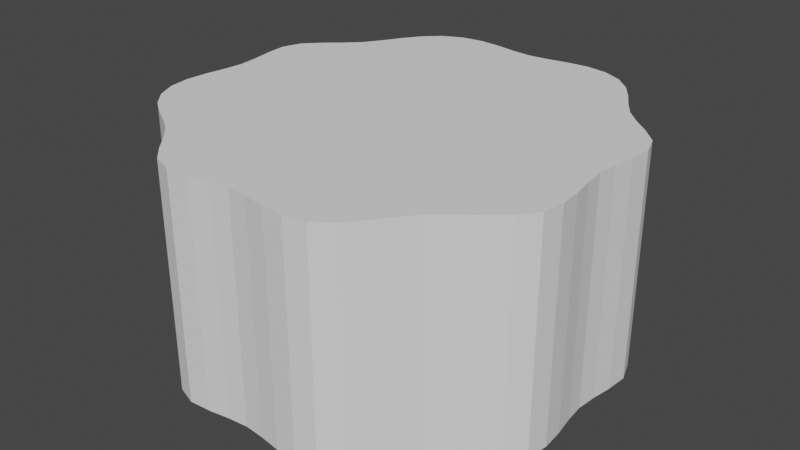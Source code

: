 # Source: glaze1.blend  (saved by Blender 2.93.21; exported with 4.5.12 LTS)
import bpy
from mathutils import Matrix  # noqa: F401  (used for matrix-valued properties, if any)

bpy.ops.wm.read_factory_settings(use_empty=True)
scene = bpy.context.scene
scene.name = 'Scene'

# ---- collections
col_collection = bpy.data.collections.new('Collection'); scene.collection.children.link(col_collection)

# ---- world
world_world = bpy.data.worlds.new('World'); scene.world = world_world
world_world.use_nodes = True; world_world.node_tree.nodes.clear()
_N = world_world.node_tree.nodes; _L = world_world.node_tree.links
n0 = _N.new('ShaderNodeOutputWorld'); n0.name = 'World Output'; n0.location = (300, 300)
n1 = _N.new('ShaderNodeBackground'); n1.name = 'Background'; n1.location = (10, 300)
n1.inputs[0].default_value = (0.05088, 0.05088, 0.05088, 1.0)
_L.new(n1.outputs[0], n0.inputs[0])
n0.is_active_output = True
world_world.color = (0.05088, 0.05088, 0.05088)
world_world.use_sun_shadow = False
world_world.sun_shadow_jitter_overblur = 0.0

# ---- meshes
me_circle = bpy.data.meshes.new('Circle')
me_circle.from_pydata([(0.0008496, 0.9018, -0.5), (-0.08917, 0.9107, -0.5), (-0.1842, 0.9272, -0.5), (-0.2838, 0.9357, -0.5), (-0.382, 0.9223, -0.5), (-0.4706, 0.8804, -0.5), (-0.5434, 0.8129, -0.5), (-0.6001, 0.7305, -0.5), (-0.6479, 0.6465, -0.5), (-0.6981, 0.5712, -0.5), (-0.7619, 0.5075, -0.5), (-0.8344, 0.4449, -0.5), (-0.9037, 0.3739, -0.5), (-0.936, 0.2835, -0.5), (-0.928, 0.1833, -0.5), (-0.9121, 0.08778, -0.5), (-0.9034, -0.002469, -0.5), (-0.9121, -0.09203, -0.5), (-0.928, -0.186, -0.5), (-0.936, -0.2845, -0.5), (-0.9223, -0.382, -0.5), (-0.8804, -0.4706, -0.5), (-0.8133, -0.544, -0.5), (-0.7313, -0.6019, -0.5), (-0.6479, -0.6507, -0.5), (-0.5728, -0.7014, -0.5), (-0.5089, -0.7648, -0.5), (-0.4458, -0.8363, -0.5), (-0.3742, -0.9044, -0.5), (-0.2838, -0.9367, -0.5), (-0.1842, -0.9299, -0.5), (-0.08917, -0.9149, -0.5), (0.0008497, -0.9067, -0.5), (0.09064, -0.9149, -0.5), (0.1852, -0.9299, -0.5), (0.2842, -0.9367, -0.5), (0.382, -0.9223, -0.5), (0.4614, -0.8633, -0.5), (0.5264, -0.7885, -0.5), (0.5826, -0.7112, -0.5), (0.6402, -0.6419, -0.5), (0.7098, -0.584, -0.5), (0.7876, -0.5273, -0.5), (0.863, -0.4617, -0.5), (0.9223, -0.382, -0.5), (0.9364, -0.2845, -0.5), (0.929, -0.186, -0.5), (0.9135, -0.09203, -0.5), (0.9051, -0.002469, -0.5), (0.9135, 0.08778, -0.5), (0.929, 0.1833, -0.5), (0.9364, 0.2835, -0.5), (0.904, 0.3739, -0.5), (0.8354, 0.4449, -0.5), (0.7634, 0.5075, -0.5), (0.6998, 0.5712, -0.5), (0.6493, 0.6465, -0.5), (0.601, 0.7305, -0.5), (0.5437, 0.8129, -0.5), (0.4706, 0.8804, -0.5), (0.382, 0.9223, -0.5), (0.2842, 0.9357, -0.5), (0.1852, 0.9272, -0.5), (0.09064, 0.9107, -0.5), (0.0008496, 0.9018, 0.5), (-0.08917, 0.9107, 0.5), (-0.1842, 0.9272, 0.5), (-0.2838, 0.9357, 0.5), (-0.382, 0.9223, 0.5), (-0.4706, 0.8804, 0.5), (-0.5434, 0.8129, 0.5), (-0.6001, 0.7305, 0.5), (-0.6479, 0.6465, 0.5), (-0.6981, 0.5712, 0.5), (-0.7619, 0.5075, 0.5), (-0.8344, 0.4449, 0.5), (-0.9037, 0.3739, 0.5), (-0.936, 0.2835, 0.5), (-0.928, 0.1833, 0.5), (-0.9121, 0.08778, 0.5), (-0.9034, -0.002469, 0.5), (-0.9121, -0.09203, 0.5), (-0.928, -0.186, 0.5), (-0.936, -0.2845, 0.5), (-0.9223, -0.382, 0.5), (-0.8804, -0.4706, 0.5), (-0.8133, -0.544, 0.5), (-0.7313, -0.6019, 0.5), (-0.6479, -0.6507, 0.5), (-0.5728, -0.7014, 0.5), (-0.5089, -0.7648, 0.5), (-0.4458, -0.8363, 0.5), (-0.3742, -0.9044, 0.5), (-0.2838, -0.9367, 0.5), (-0.1842, -0.9299, 0.5), (-0.08917, -0.9149, 0.5), (0.0008497, -0.9067, 0.5), (0.09064, -0.9149, 0.5), (0.1852, -0.9299, 0.5), (0.2842, -0.9367, 0.5), (0.382, -0.9223, 0.5), (0.4614, -0.8633, 0.5), (0.5264, -0.7885, 0.5), (0.5826, -0.7112, 0.5), (0.6402, -0.6419, 0.5), (0.7098, -0.584, 0.5), (0.7876, -0.5273, 0.5), (0.863, -0.4617, 0.5), (0.9223, -0.382, 0.5), (0.9364, -0.2845, 0.5), (0.929, -0.186, 0.5), (0.9135, -0.09203, 0.5), (0.9051, -0.002469, 0.5), (0.9135, 0.08778, 0.5), (0.929, 0.1833, 0.5), (0.9364, 0.2835, 0.5), (0.904, 0.3739, 0.5), (0.8354, 0.4449, 0.5), (0.7634, 0.5075, 0.5), (0.6998, 0.5712, 0.5), (0.6493, 0.6465, 0.5), (0.601, 0.7305, 0.5), (0.5437, 0.8129, 0.5), (0.4706, 0.8804, 0.5), (0.382, 0.9223, 0.5), (0.2842, 0.9357, 0.5), (0.1852, 0.9272, 0.5), (0.09064, 0.9107, 0.5), (0.0002101, 0.223, 0.5), (-0.02205, 0.2252, 0.5), (-0.04555, 0.2292, 0.5), (-0.07018, 0.2314, 0.5), (-0.09446, 0.228, 0.5), (-0.1164, 0.2177, 0.5), (-0.1344, 0.201, 0.5), (-0.1484, 0.1806, 0.5), (-0.1602, 0.1598, 0.5), (-0.1726, 0.1412, 0.5), (-0.1884, 0.1255, 0.5), (-0.2063, 0.11, 0.5), (-0.2234, 0.09245, 0.5), (-0.2314, 0.07009, 0.5), (-0.2295, 0.04533, 0.5), (-0.2255, 0.0217, 0.5), (-0.2234, -0.0006106, 0.5), (-0.2255, -0.02276, 0.5), (-0.2295, -0.046, 0.5), (-0.2314, -0.07035, 0.5), (-0.228, -0.09445, 0.5), (-0.2177, -0.1164, 0.5), (-0.2011, -0.1345, 0.5), (-0.1808, -0.1488, 0.5), (-0.1602, -0.1609, 0.5), (-0.1416, -0.1734, 0.5), (-0.1258, -0.1891, 0.5), (-0.1102, -0.2068, 0.5), (-0.09253, -0.2236, 0.5), (-0.07018, -0.2316, 0.5), (-0.04555, -0.2299, 0.5), (-0.02205, -0.2262, 0.5), (0.0002101, -0.2242, 0.5), (0.02241, -0.2262, 0.5), (0.04578, -0.2299, 0.5), (0.07026, -0.2316, 0.5), (0.09446, -0.228, 0.5), (0.1141, -0.2135, 0.5), (0.1302, -0.195, 0.5), (0.1441, -0.1758, 0.5), (0.1583, -0.1587, 0.5), (0.1755, -0.1444, 0.5), (0.1947, -0.1304, 0.5), (0.2134, -0.1142, 0.5), (0.228, -0.09445, 0.5), (0.2315, -0.07035, 0.5), (0.2297, -0.046, 0.5), (0.2259, -0.02276, 0.5), (0.2238, -0.0006106, 0.5), (0.2259, 0.0217, 0.5), (0.2297, 0.04533, 0.5), (0.2315, 0.07009, 0.5), (0.2235, 0.09245, 0.5), (0.2066, 0.11, 0.5), (0.1888, 0.1255, 0.5), (0.173, 0.1412, 0.5), (0.1605, 0.1598, 0.5), (0.1486, 0.1806, 0.5), (0.1344, 0.201, 0.5), (0.1164, 0.2177, 0.5), (0.09446, 0.228, 0.5), (0.07026, 0.2314, 0.5), (0.04578, 0.2292, 0.5), (0.02241, 0.2252, 0.5), (0.0001699, 0.1804, -0.5), (-0.01783, 0.1821, -0.5), (-0.03685, 0.1854, -0.5), (-0.05676, 0.1871, -0.5), (-0.0764, 0.1845, -0.5), (-0.09412, 0.1761, -0.5), (-0.1087, 0.1626, -0.5), (-0.12, 0.1461, -0.5), (-0.1296, 0.1293, -0.5), (-0.1396, 0.1142, -0.5), (-0.1524, 0.1015, -0.5), (-0.1669, 0.08898, -0.5), (-0.1807, 0.07478, -0.5), (-0.1872, 0.0567, -0.5), (-0.1856, 0.03667, -0.5), (-0.1824, 0.01756, -0.5), (-0.1807, -0.0004939, -0.5), (-0.1824, -0.01841, -0.5), (-0.1856, -0.03721, -0.5), (-0.1872, -0.0569, -0.5), (-0.1845, -0.0764, -0.5), (-0.1761, -0.09411, -0.5), (-0.1627, -0.1088, -0.5), (-0.1463, -0.1204, -0.5), (-0.1296, -0.1301, -0.5), (-0.1146, -0.1403, -0.5), (-0.1018, -0.153, -0.5), (-0.08916, -0.1673, -0.5), (-0.07484, -0.1809, -0.5), (-0.05676, -0.1873, -0.5), (-0.03685, -0.186, -0.5), (-0.01783, -0.183, -0.5), (0.0001699, -0.1813, -0.5), (0.01813, -0.183, -0.5), (0.03703, -0.186, -0.5), (0.05683, -0.1873, -0.5), (0.0764, -0.1845, -0.5), (0.09227, -0.1727, -0.5), (0.1053, -0.1577, -0.5), (0.1165, -0.1422, -0.5), (0.128, -0.1284, -0.5), (0.142, -0.1168, -0.5), (0.1575, -0.1055, -0.5), (0.1726, -0.09234, -0.5), (0.1845, -0.0764, -0.5), (0.1873, -0.0569, -0.5), (0.1858, -0.03721, -0.5), (0.1827, -0.01841, -0.5), (0.181, -0.0004939, -0.5), (0.1827, 0.01756, -0.5), (0.1858, 0.03667, -0.5), (0.1873, 0.0567, -0.5), (0.1808, 0.07478, -0.5), (0.1671, 0.08898, -0.5), (0.1527, 0.1015, -0.5), (0.14, 0.1142, -0.5), (0.1299, 0.1293, -0.5), (0.1202, 0.1461, -0.5), (0.1087, 0.1626, -0.5), (0.09411, 0.1761, -0.5), (0.0764, 0.1845, -0.5), (0.05683, 0.1871, -0.5), (0.03703, 0.1854, -0.5), (0.01813, 0.1821, -0.5)], [], [(3, 67, 66, 2), (56, 120, 119, 55), (30, 94, 93, 29), (4, 68, 67, 3), (57, 121, 120, 56), (31, 95, 94, 30), (5, 69, 68, 4), (58, 122, 121, 57), (32, 96, 95, 31), (6, 70, 69, 5), (59, 123, 122, 58), (33, 97, 96, 32), (7, 71, 70, 6), (60, 124, 123, 59), (34, 98, 97, 33), (8, 72, 71, 7), (61, 125, 124, 60), (35, 99, 98, 34), (9, 73, 72, 8), (62, 126, 125, 61), (36, 100, 99, 35), (10, 74, 73, 9), (63, 127, 126, 62), (37, 101, 100, 36), (11, 75, 74, 10), (0, 64, 127, 63), (38, 102, 101, 37), (12, 76, 75, 11), (39, 103, 102, 38), (13, 77, 76, 12), (40, 104, 103, 39), (14, 78, 77, 13), (41, 105, 104, 40), (15, 79, 78, 14), (42, 106, 105, 41), (16, 80, 79, 15), (43, 107, 106, 42), (17, 81, 80, 16), (44, 108, 107, 43), (18, 82, 81, 17), (45, 109, 108, 44), (19, 83, 82, 18), (46, 110, 109, 45), (20, 84, 83, 19), (47, 111, 110, 46), (21, 85, 84, 20), (48, 112, 111, 47), (22, 86, 85, 21), (49, 113, 112, 48), (23, 87, 86, 22), (50, 114, 113, 49), (24, 88, 87, 23), (51, 115, 114, 50), (25, 89, 88, 24), (52, 116, 115, 51), (26, 90, 89, 25), (53, 117, 116, 52), (27, 91, 90, 26), (1, 65, 64, 0), (54, 118, 117, 53), (28, 92, 91, 27), (2, 66, 65, 1), (55, 119, 118, 54), (29, 93, 92, 28), (108, 172, 171, 107), (82, 146, 145, 81), (109, 173, 172, 108), (83, 147, 146, 82), (110, 174, 173, 109), (84, 148, 147, 83), (111, 175, 174, 110), (85, 149, 148, 84), (112, 176, 175, 111), (86, 150, 149, 85), (113, 177, 176, 112), (87, 151, 150, 86), (114, 178, 177, 113), (88, 152, 151, 87), (115, 179, 178, 114), (89, 153, 152, 88), (116, 180, 179, 115), (90, 154, 153, 89), (117, 181, 180, 116), (91, 155, 154, 90), (65, 129, 128, 64), (118, 182, 181, 117), (92, 156, 155, 91), (66, 130, 129, 65), (119, 183, 182, 118), (93, 157, 156, 92), (67, 131, 130, 66), (120, 184, 183, 119), (94, 158, 157, 93), (68, 132, 131, 67), (121, 185, 184, 120), (95, 159, 158, 94), (69, 133, 132, 68), (122, 186, 185, 121), (96, 160, 159, 95), (70, 134, 133, 69), (123, 187, 186, 122), (97, 161, 160, 96), (71, 135, 134, 70), (124, 188, 187, 123), (98, 162, 161, 97), (72, 136, 135, 71), (125, 189, 188, 124), (99, 163, 162, 98), (73, 137, 136, 72), (126, 190, 189, 125), (100, 164, 163, 99), (74, 138, 137, 73), (127, 191, 190, 126), (101, 165, 164, 100), (75, 139, 138, 74), (64, 128, 191, 127), (102, 166, 165, 101), (76, 140, 139, 75), (103, 167, 166, 102), (77, 141, 140, 76), (104, 168, 167, 103), (78, 142, 141, 77), (105, 169, 168, 104), (79, 143, 142, 78), (106, 170, 169, 105), (80, 144, 143, 79), (107, 171, 170, 106), (81, 145, 144, 80), (188, 189, 187), (139, 141, 142), (189, 186, 187), (167, 162, 166), (190, 186, 189), (190, 185, 186), (2, 194, 195, 3), (191, 185, 190), (156, 157, 155), (128, 183, 184), (173, 171, 172), (128, 184, 191), (134, 135, 130), (176, 169, 175), (135, 136, 129), (136, 137, 128), (137, 183, 128), (144, 137, 143), (183, 177, 182), (178, 181, 182), (179, 181, 178), (180, 181, 179), (183, 137, 144), (183, 176, 177), (171, 174, 170), (149, 147, 148), (142, 138, 139), (143, 138, 142), (143, 137, 138), (133, 131, 132), (144, 176, 183), (159, 153, 154), (168, 144, 153), (154, 158, 159), (145, 152, 144), (169, 170, 175), (173, 174, 171), (165, 163, 164), (146, 151, 145), (131, 134, 130), (155, 157, 158), (129, 136, 128), (149, 150, 147), (168, 169, 176), (150, 151, 146), (168, 176, 144), (151, 152, 145), (182, 177, 178), (153, 144, 152), (153, 160, 168), (168, 161, 167), (140, 141, 139), (160, 161, 168), (166, 163, 165), (147, 150, 146), (130, 135, 129), (155, 158, 154), (191, 184, 185), (160, 153, 159), (161, 162, 167), (175, 170, 174), (162, 163, 166), (133, 134, 131), (55, 247, 248, 56), (29, 221, 222, 30), (3, 195, 196, 4), (56, 248, 249, 57), (30, 222, 223, 31), (4, 196, 197, 5), (57, 249, 250, 58), (31, 223, 224, 32), (5, 197, 198, 6), (58, 250, 251, 59), (32, 224, 225, 33), (6, 198, 199, 7), (59, 251, 252, 60), (33, 225, 226, 34), (7, 199, 200, 8), (60, 252, 253, 61), (34, 226, 227, 35), (8, 200, 201, 9), (61, 253, 254, 62), (35, 227, 228, 36), (9, 201, 202, 10), (62, 254, 255, 63), (36, 228, 229, 37), (10, 202, 203, 11), (63, 255, 192, 0), (37, 229, 230, 38), (11, 203, 204, 12), (38, 230, 231, 39), (12, 204, 205, 13), (39, 231, 232, 40), (13, 205, 206, 14), (40, 232, 233, 41), (14, 206, 207, 15), (41, 233, 234, 42), (15, 207, 208, 16), (42, 234, 235, 43), (16, 208, 209, 17), (43, 235, 236, 44), (17, 209, 210, 18), (44, 236, 237, 45), (18, 210, 211, 19), (45, 237, 238, 46), (19, 211, 212, 20), (46, 238, 239, 47), (20, 212, 213, 21), (47, 239, 240, 48), (21, 213, 214, 22), (48, 240, 241, 49), (22, 214, 215, 23), (49, 241, 242, 50), (23, 215, 216, 24), (50, 242, 243, 51), (24, 216, 217, 25), (51, 243, 244, 52), (25, 217, 218, 26), (52, 244, 245, 53), (26, 218, 219, 27), (0, 192, 193, 1), (53, 245, 246, 54), (27, 219, 220, 28), (1, 193, 194, 2), (54, 246, 247, 55), (28, 220, 221, 29), (203, 205, 204), (196, 195, 197), (230, 226, 231), (195, 198, 197), (246, 245, 242), (194, 198, 195), (219, 221, 220), (254, 249, 255), (193, 200, 199), (251, 250, 253), (255, 248, 192), (250, 249, 254), (192, 200, 193), (249, 248, 255), (192, 201, 200), (248, 247, 192), (201, 192, 208), (207, 201, 208), (202, 201, 207), (203, 202, 206), (206, 202, 207), (247, 240, 192), (243, 245, 244), (235, 238, 237), (206, 205, 203), (232, 225, 224), (251, 253, 252), (242, 241, 246), (246, 241, 247), (224, 208, 232), (241, 240, 247), (240, 232, 192), (230, 227, 226), (223, 217, 224), (239, 233, 240), (238, 234, 239), (210, 214, 211), (211, 214, 213), (212, 213, 211), (239, 234, 233), (229, 227, 230), (234, 238, 235), (210, 215, 214), (209, 215, 210), (209, 216, 215), (193, 199, 194), (216, 208, 217), (217, 208, 224), (218, 217, 223), (231, 226, 225), (240, 233, 232), (231, 225, 232), (236, 235, 237), (194, 199, 198), (218, 222, 219), (253, 250, 254), (222, 221, 219), (192, 232, 208), (208, 216, 209), (223, 222, 218), (228, 227, 229), (242, 245, 243)])
_uv = me_circle.uv_layers.new(name='UVMap')
_uv.uv.foreach_set('vector', [0.0, 0.0, 0.0, 0.0, 0.0, 0.0, 0.0, 0.0, 0.0, 0.0, 0.0, 0.0, 0.0, 0.0, 0.0, 0.0, 0.0, 0.0, 0.0, 0.0, 0.0, 0.0, 0.0, 0.0, 0.0, 0.0, 0.0, 0.0, 0.0, 0.0, 0.0, 0.0, 0.0, 0.0, 0.0, 0.0, 0.0, 0.0, 0.0, 0.0, 0.0, 0.0, 0.0, 0.0, 0.0, 0.0, 0.0, 0.0, 0.0, 0.0, 0.0, 0.0, 0.0, 0.0, 0.0, 0.0, 0.0, 0.0, 0.0, 0.0, 0.0, 0.0, 0.0, 0.0, 0.0, 0.0, 0.0, 0.0, 0.0, 0.0, 0.0, 0.0, 0.0, 0.0, 0.0, 0.0, 0.0, 0.0, 0.0, 0.0, 0.0, 0.0, 0.0, 0.0, 0.0, 0.0, 0.0, 0.0, 0.0, 0.0, 0.0, 0.0, 0.0, 0.0, 0.0, 0.0, 0.0, 0.0, 0.0, 0.0, 0.0, 0.0, 0.0, 0.0, 0.0, 0.0, 0.0, 0.0, 0.0, 0.0, 0.0, 0.0, 0.0, 0.0, 0.0, 0.0, 0.0, 0.0, 0.0, 0.0, 0.0, 0.0, 0.0, 0.0, 0.0, 0.0, 0.0, 0.0, 0.0, 0.0, 0.0, 0.0, 0.0, 0.0, 0.0, 0.0, 0.0, 0.0, 0.0, 0.0, 0.0, 0.0, 0.0, 0.0, 0.0, 0.0, 0.0, 0.0, 0.0, 0.0, 0.0, 0.0, 0.0, 0.0, 0.0, 0.0, 0.0, 0.0, 0.0, 0.0, 0.0, 0.0, 0.0, 0.0, 0.0, 0.0, 0.0, 0.0, 0.0, 0.0, 0.0, 0.0, 0.0, 0.0, 0.0, 0.0, 0.0, 0.0, 0.0, 0.0, 0.0, 0.0, 0.0, 0.0, 0.0, 0.0, 0.0, 0.0, 0.0, 0.0, 0.0, 0.0, 0.0, 0.0, 0.0, 0.0, 0.0, 0.0, 0.0, 0.0, 0.0, 0.0, 0.0, 0.0, 0.0, 0.0, 0.0, 0.0, 0.0, 0.0, 0.0, 0.0, 0.0, 0.0, 0.0, 0.0, 0.0, 0.0, 0.0, 0.0, 0.0, 0.0, 0.0, 0.0, 0.0, 0.0, 0.0, 0.0, 0.0, 0.0, 0.0, 0.0, 0.0, 0.0, 0.0, 0.0, 0.0, 0.0, 0.0, 0.0, 0.0, 0.0, 0.0, 0.0, 0.0, 0.0, 0.0, 0.0, 0.0, 0.0, 0.0, 0.0, 0.0, 0.0, 0.0, 0.0, 0.0, 0.0, 0.0, 0.0, 0.0, 0.0, 0.0, 0.0, 0.0, 0.0, 0.0, 0.0, 0.0, 0.0, 0.0, 0.0, 0.0, 0.0, 0.0, 0.0, 0.0, 0.0, 0.0, 0.0, 0.0, 0.0, 0.0, 0.0, 0.0, 0.0, 0.0, 0.0, 0.0, 0.0, 0.0, 0.0, 0.0, 0.0, 0.0, 0.0, 0.0, 0.0, 0.0, 0.0, 0.0, 0.0, 0.0, 0.0, 0.0, 0.0, 0.0, 0.0, 0.0, 0.0, 0.0, 0.0, 0.0, 0.0, 0.0, 0.0, 0.0, 0.0, 0.0, 0.0, 0.0, 0.0, 0.0, 0.0, 0.0, 0.0, 0.0, 0.0, 0.0, 0.0, 0.0, 0.0, 0.0, 0.0, 0.0, 0.0, 0.0, 0.0, 0.0, 0.0, 0.0, 0.0, 0.0, 0.0, 0.0, 0.0, 0.0, 0.0, 0.0, 0.0, 0.0, 0.0, 0.0, 0.0, 0.0, 0.0, 0.0, 0.0, 0.0, 0.0, 0.0, 0.0, 0.0, 0.0, 0.0, 0.0, 0.0, 0.0, 0.0, 0.0, 0.0, 0.0, 0.0, 0.0, 0.0, 0.0, 0.0, 0.0, 0.0, 0.0, 0.0, 0.0, 0.0, 0.0, 0.0, 0.0, 0.0, 0.0, 0.0, 0.0, 0.0, 0.0, 0.0, 0.0, 0.0, 0.0, 0.0, 0.0, 0.0, 0.0, 0.0, 0.0, 0.0, 0.0, 0.0, 0.0, 0.0, 0.0, 0.0, 0.0, 0.0, 0.0, 0.0, 0.0, 0.0, 0.0, 0.0, 0.0, 0.0, 0.0, 0.0, 0.0, 0.0, 0.0, 0.0, 0.0, 0.0, 0.0, 0.0, 0.0, 0.0, 0.0, 0.0, 0.0, 0.0, 0.0, 0.0, 0.0, 0.0, 0.0, 0.0, 0.0, 0.0, 0.0, 0.0, 0.0, 0.0, 0.0, 0.0, 0.0, 0.0, 0.0, 0.0, 0.0, 0.0, 0.0, 0.0, 0.0, 0.0, 0.0, 0.0, 0.0, 0.0, 0.0, 0.0, 0.0, 0.0, 0.0, 0.0, 0.0, 0.0, 0.0, 0.0, 0.0, 0.0, 0.0, 0.0, 0.0, 0.0, 0.0, 0.0, 0.0, 0.0, 0.0, 0.0, 0.0, 0.0, 0.0, 0.0, 0.0, 0.0, 0.0, 0.0, 0.0, 0.0, 0.0, 0.0, 0.0, 0.0, 0.0, 0.0, 0.0, 0.0, 0.0, 0.0, 0.0, 0.0, 0.0, 0.0, 0.0, 0.0, 0.0, 0.0, 0.0, 0.0, 0.0, 0.0, 0.0, 0.0, 0.0, 0.0, 0.0, 0.0, 0.0, 0.0, 0.0, 0.0, 0.0, 0.0, 0.0, 0.0, 0.0, 0.0, 0.0, 0.0, 0.0, 0.0, 0.0, 0.0, 0.0, 0.0, 0.0, 0.0, 0.0, 0.0, 0.0, 0.0, 0.0, 0.0, 0.0, 0.0, 0.0, 0.0, 0.0, 0.0, 0.0, 0.0, 0.0, 0.0, 0.0, 0.0, 0.0, 0.0, 0.0, 0.0, 0.0, 0.0, 0.0, 0.0, 0.0, 0.0, 0.0, 0.0, 0.0, 0.0, 0.0, 0.0, 0.0, 0.0, 0.0, 0.0, 0.0, 0.0, 0.0, 0.0, 0.0, 0.0, 0.0, 0.0, 0.0, 0.0, 0.0, 0.0, 0.0, 0.0, 0.0, 0.0, 0.0, 0.0, 0.0, 0.0, 0.0, 0.0, 0.0, 0.0, 0.0, 0.0, 0.0, 0.0, 0.0, 0.0, 0.0, 0.0, 0.0, 0.0, 0.0, 0.0, 0.0, 0.0, 0.0, 0.0, 0.0, 0.0, 0.0, 0.0, 0.0, 0.0, 0.0, 0.0, 0.0, 0.0, 0.0, 0.0, 0.0, 0.0, 0.0, 0.0, 0.0, 0.0, 0.0, 0.0, 0.0, 0.0, 0.0, 0.0, 0.0, 0.0, 0.0, 0.0, 0.0, 0.0, 0.0, 0.0, 0.0, 0.0, 0.0, 0.0, 0.0, 0.0, 0.0, 0.0, 0.0, 0.0, 0.0, 0.0, 0.0, 0.0, 0.0, 0.0, 0.0, 0.0, 0.0, 0.0, 0.0, 0.0, 0.0, 0.0, 0.0, 0.0, 0.0, 0.0, 0.0, 0.0, 0.0, 0.0, 0.0, 0.0, 0.0, 0.0, 0.0, 0.0, 0.0, 0.0, 0.0, 0.0, 0.0, 0.0, 0.0, 0.0, 0.0, 0.0, 0.0, 0.0, 0.0, 0.0, 0.0, 0.0, 0.0, 0.0, 0.0, 0.0, 0.0, 0.0, 0.0, 0.0, 0.0, 0.0, 0.0, 0.0, 0.0, 0.0, 0.0, 0.0, 0.0, 0.0, 0.0, 0.0, 0.0, 0.0, 0.0, 0.0, 0.0, 0.0, 0.0, 0.0, 0.0, 0.0, 0.0, 0.0, 0.0, 0.0, 0.0, 0.0, 0.0, 0.0, 0.0, 0.0, 0.0, 0.0, 0.0, 0.0, 0.0, 0.0, 0.0, 0.0, 0.0, 0.0, 0.0, 0.0, 0.0, 0.0, 0.0, 0.0, 0.0, 0.0, 0.0, 0.0, 0.0, 0.0, 0.0, 0.0, 0.0, 0.0, 0.0, 0.0, 0.0, 0.0, 0.0, 0.0, 0.0, 0.0, 0.0, 0.0, 0.0, 0.0, 0.0, 0.0, 0.0, 0.0, 0.0, 0.0, 0.0, 0.0, 0.0, 0.0, 0.0, 0.0, 0.0, 0.0, 0.0, 0.0, 0.0, 0.0, 0.0, 0.0, 0.0, 0.0, 0.0, 0.0, 0.0, 0.0, 0.0, 0.0, 0.0, 0.0, 0.0, 0.0, 0.0, 0.0, 0.0, 0.0, 0.0, 0.0, 0.0, 0.0, 0.0, 0.0, 0.0, 0.0, 0.0, 0.0, 0.0, 0.0, 0.0, 0.0, 0.0, 0.0, 0.0, 0.0, 0.0, 0.0, 0.0, 0.0, 0.0, 0.0, 0.0, 0.0, 0.0, 0.0, 0.0, 0.0, 0.0, 0.0, 0.0, 0.0, 0.0, 0.0, 0.0, 0.0, 0.0, 0.0, 0.0, 0.0, 0.0, 0.0, 0.0, 0.0, 0.0, 0.0, 0.0, 0.0, 0.0, 0.0, 0.0, 0.0, 0.0, 0.0, 0.0, 0.0, 0.0, 0.0, 0.0, 0.0, 0.0, 0.0, 0.0, 0.0, 0.0, 0.0, 0.0, 0.0, 0.0, 0.0, 0.0, 0.0, 0.0, 0.0, 0.0, 0.0, 0.0, 0.0, 0.0, 0.0, 0.0, 0.0, 0.0, 0.0, 0.0, 0.0, 0.0, 0.0, 0.0, 0.0, 0.0, 0.0, 0.0, 0.0, 0.0, 0.0, 0.0, 0.0, 0.0, 0.0, 0.0, 0.0, 0.0, 0.0, 0.0, 0.0, 0.0, 0.0, 0.0, 0.0, 0.0, 0.0, 0.0, 0.0, 0.0, 0.0, 0.0, 0.0, 0.0, 0.0, 0.0, 0.0, 0.0, 0.0, 0.0, 0.0, 0.0, 0.0, 0.0, 0.0, 0.0, 0.0, 0.0, 0.0, 0.0, 0.0, 0.0, 0.0, 0.0, 0.0, 0.0, 0.0, 0.0, 0.0, 0.0, 0.0, 0.0, 0.0, 0.0, 0.0, 0.0, 0.0, 0.0, 0.0, 0.0, 0.0, 0.0, 0.0, 0.0, 0.0, 0.0, 0.0, 0.0, 0.0, 0.0, 0.0, 0.0, 0.0, 0.0, 0.0, 0.0, 0.0, 0.0, 0.0, 0.0, 0.0, 0.0, 0.0, 0.0, 0.0, 0.0, 0.0, 0.0, 0.0, 0.0, 0.0, 0.0, 0.0, 0.0, 0.0, 0.0, 0.0, 0.0, 0.0, 0.0, 0.0, 0.0, 0.0, 0.0, 0.0, 0.0, 0.0, 0.0, 0.0, 0.0, 0.0, 0.0, 0.0, 0.0, 0.0, 0.0, 0.0, 0.0, 0.0, 0.0, 0.0, 0.0, 0.0, 0.0, 0.0, 0.0, 0.0, 0.0, 0.0, 0.0, 0.0, 0.0, 0.0, 0.0, 0.0, 0.0, 0.0, 0.0, 0.0, 0.0, 0.0, 0.0, 0.0, 0.0, 0.0, 0.0, 0.0, 0.0, 0.0, 0.0, 0.0, 0.0, 0.0, 0.0, 0.0, 0.0, 0.0, 0.0, 0.0, 0.0, 0.0, 0.0, 0.0, 0.0, 0.0, 0.0, 0.0, 0.0, 0.0, 0.0, 0.0, 0.0, 0.0, 0.0, 0.0, 0.0, 0.0, 0.0, 0.0, 0.0, 0.0, 0.0, 0.0, 0.0, 0.0, 0.0, 0.0, 0.0, 0.0, 0.0, 0.0, 0.0, 0.0, 0.0, 0.0, 0.0, 0.0, 0.0, 0.0, 0.0, 0.0, 0.0, 0.0, 0.0, 0.0, 0.0, 0.0, 0.0, 0.0, 0.0, 0.0, 0.0, 0.0, 0.0, 0.0, 0.0, 0.0, 0.0, 0.0, 0.0, 0.0, 0.0, 0.0, 0.0, 0.0, 0.0, 0.0, 0.0, 0.0, 0.0, 0.0, 0.0, 0.0, 0.0, 0.0, 0.0, 0.0, 0.0, 0.0, 0.0, 0.0, 0.0, 0.0, 0.0, 0.0, 0.0, 0.0, 0.0, 0.0, 0.0, 0.0, 0.0, 0.0, 0.0, 0.0, 0.0, 0.0, 0.0, 0.0, 0.0, 0.0, 0.0, 0.0, 0.0, 0.0, 0.0, 0.0, 0.0, 0.0, 0.0, 0.0, 0.0, 0.0, 0.0, 0.0, 0.0, 0.0, 0.0, 0.0, 0.0, 0.0, 0.0, 0.0, 0.0, 0.0, 0.0, 0.0, 0.0, 0.0, 0.0, 0.0, 0.0, 0.0, 0.0, 0.0, 0.0, 0.0, 0.0, 0.0, 0.0, 0.0, 0.0, 0.0, 0.0, 0.0, 0.0, 0.0, 0.0, 0.0, 0.0, 0.0, 0.0, 0.0, 0.0, 0.0, 0.0, 0.0, 0.0, 0.0, 0.0, 0.0, 0.0, 0.0, 0.0, 0.0, 0.0, 0.0, 0.0, 0.0, 0.0, 0.0, 0.0, 0.0, 0.0, 0.0, 0.0, 0.0, 0.0, 0.0, 0.0, 0.0, 0.0, 0.0, 0.0, 0.0, 0.0, 0.0, 0.0, 0.0, 0.0, 0.0, 0.0, 0.0, 0.0, 0.0, 0.0, 0.0, 0.0, 0.0, 0.0, 0.0, 0.0, 0.0, 0.0, 0.0, 0.0, 0.0, 0.0, 0.0, 0.0, 0.0, 0.0, 0.0, 0.0, 0.0, 0.0, 0.0, 0.0, 0.0, 0.0, 0.0, 0.0, 0.0, 0.0, 0.0, 0.0, 0.0, 0.0, 0.0, 0.0, 0.0, 0.0, 0.0, 0.0, 0.0, 0.0, 0.0, 0.0, 0.0, 0.0, 0.0, 0.0, 0.0, 0.0, 0.0, 0.0, 0.0, 0.0, 0.0, 0.0, 0.0, 0.0, 0.0, 0.0, 0.0, 0.0, 0.0, 0.0, 0.0, 0.0, 0.0, 0.0, 0.0, 0.0, 0.0, 0.0, 0.0, 0.0, 0.0, 0.0, 0.0, 0.0, 0.0, 0.0, 0.0, 0.0, 0.0, 0.0, 0.0, 0.0, 0.0, 0.0, 0.0, 0.0, 0.0, 0.0, 0.0, 0.0, 0.0, 0.0, 0.0, 0.0, 0.0, 0.0, 0.0, 0.0, 0.0, 0.0, 0.0, 0.0, 0.0, 0.0, 0.0, 0.0, 0.0, 0.0, 0.0, 0.0, 0.0, 0.0, 0.0, 0.0, 0.0, 0.0, 0.0, 0.0, 0.0, 0.0, 0.0, 0.0, 0.0, 0.0, 0.0, 0.0, 0.0, 0.0, 0.0, 0.0, 0.0, 0.0, 0.0, 0.0, 0.0, 0.0, 0.0, 0.0, 0.0, 0.0, 0.0, 0.0, 0.0, 0.0, 0.0, 0.0, 0.0, 0.0, 0.0, 0.0, 0.0, 0.0, 0.0, 0.0, 0.0, 0.0, 0.0, 0.0, 0.0, 0.0, 0.0, 0.0, 0.0, 0.0, 0.0, 0.0, 0.0, 0.0, 0.0, 0.0, 0.0, 0.0, 0.0, 0.0, 0.0, 0.0, 0.0, 0.0, 0.0, 0.0, 0.0, 0.0, 0.0, 0.0, 0.0, 0.0, 0.0, 0.0, 0.0, 0.0, 0.0, 0.0, 0.0, 0.0, 0.0, 0.0, 0.0, 0.0, 0.0, 0.0, 0.0, 0.0, 0.0, 0.0, 0.0, 0.0, 0.0, 0.0, 0.0, 0.0, 0.0, 0.0, 0.0, 0.0, 0.0, 0.0, 0.0, 0.0, 0.0, 0.0, 0.0, 0.0, 0.0, 0.0, 0.0, 0.0, 0.0, 0.0, 0.0, 0.0, 0.0, 0.0, 0.0, 0.0, 0.0, 0.0, 0.0, 0.0, 0.0, 0.0, 0.0, 0.0, 0.0, 0.0, 0.0, 0.0, 0.0, 0.0, 0.0, 0.0, 0.0, 0.0, 0.0, 0.0, 0.0, 0.0, 0.0, 0.0, 0.0, 0.0, 0.0, 0.0, 0.0, 0.0, 0.0, 0.0, 0.0, 0.0, 0.0, 0.0, 0.0, 0.0, 0.0, 0.0, 0.0, 0.0, 0.0, 0.0, 0.0, 0.0, 0.0, 0.0, 0.0, 0.0, 0.0, 0.0, 0.0, 0.0, 0.0, 0.0, 0.0, 0.0, 0.0, 0.0, 0.0, 0.0, 0.0, 0.0, 0.0, 0.0, 0.0, 0.0, 0.0, 0.0, 0.0, 0.0, 0.0, 0.0, 0.0, 0.0, 0.0, 0.0, 0.0, 0.0, 0.0, 0.0, 0.0, 0.0, 0.0, 0.0, 0.0, 0.0, 0.0, 0.0, 0.0, 0.0, 0.0, 0.0, 0.0, 0.0, 0.0, 0.0, 0.0, 0.0, 0.0, 0.0, 0.0, 0.0, 0.0, 0.0, 0.0, 0.0, 0.0, 0.0, 0.0, 0.0, 0.0, 0.0, 0.0, 0.0, 0.0, 0.0, 0.0, 0.0, 0.0, 0.0, 0.0, 0.0, 0.0, 0.0, 0.0, 0.0, 0.0, 0.0, 0.0, 0.0, 0.0, 0.0, 0.0, 0.0, 0.0, 0.0, 0.0, 0.0, 0.0, 0.0, 0.0, 0.0, 0.0, 0.0, 0.0, 0.0, 0.0, 0.0, 0.0, 0.0, 0.0, 0.0, 0.0, 0.0, 0.0, 0.0, 0.0, 0.0, 0.0, 0.0, 0.0, 0.0, 0.0, 0.0, 0.0, 0.0, 0.0, 0.0, 0.0, 0.0, 0.0, 0.0, 0.0, 0.0, 0.0, 0.0, 0.0, 0.0, 0.0, 0.0, 0.0, 0.0, 0.0, 0.0, 0.0, 0.0, 0.0, 0.0, 0.0, 0.0, 0.0, 0.0, 0.0, 0.0, 0.0, 0.0, 0.0, 0.0, 0.0, 0.0, 0.0, 0.0, 0.0, 0.0, 0.0, 0.0, 0.0, 0.0, 0.0, 0.0, 0.0, 0.0, 0.0, 0.0, 0.0, 0.0, 0.0, 0.0, 0.0, 0.0, 0.0, 0.0, 0.0, 0.0, 0.0, 0.0, 0.0, 0.0, 0.0, 0.0, 0.0, 0.0, 0.0, 0.0, 0.0, 0.0, 0.0, 0.0, 0.0, 0.0, 0.0, 0.0, 0.0, 0.0, 0.0, 0.0, 0.0, 0.0, 0.0, 0.0, 0.0, 0.0, 0.0, 0.0, 0.0, 0.0, 0.0, 0.0, 0.0, 0.0, 0.0, 0.0, 0.0, 0.0, 0.0, 0.0, 0.0, 0.0, 0.0, 0.0, 0.0, 0.0, 0.0, 0.0, 0.0, 0.0, 0.0, 0.0, 0.0, 0.0, 0.0, 0.0, 0.0, 0.0, 0.0, 0.0, 0.0, 0.0, 0.0, 0.0, 0.0, 0.0, 0.0, 0.0, 0.0, 0.0, 0.0, 0.0, 0.0, 0.0, 0.0, 0.0, 0.0, 0.0, 0.0, 0.0, 0.0, 0.0, 0.0, 0.0, 0.0, 0.0, 0.0, 0.0, 0.0, 0.0, 0.0, 0.0, 0.0, 0.0, 0.0, 0.0, 0.0, 0.0, 0.0, 0.0, 0.0, 0.0, 0.0, 0.0, 0.0, 0.0, 0.0, 0.0, 0.0, 0.0, 0.0, 0.0, 0.0, 0.0, 0.0, 0.0, 0.0, 0.0, 0.0, 0.0, 0.0, 0.0, 0.0, 0.0, 0.0, 0.0, 0.0, 0.0, 0.0, 0.0, 0.0, 0.0, 0.0, 0.0, 0.0, 0.0, 0.0, 0.0, 0.0, 0.0, 0.0, 0.0, 0.0, 0.0, 0.0, 0.0, 0.0, 0.0, 0.0, 0.0, 0.0, 0.0, 0.0, 0.0, 0.0, 0.0, 0.0, 0.0, 0.0, 0.0, 0.0, 0.0, 0.0, 0.0, 0.0, 0.0, 0.0, 0.0, 0.0, 0.0, 0.0, 0.0, 0.0, 0.0, 0.0, 0.0, 0.0, 0.0, 0.0, 0.0, 0.0, 0.0, 0.0, 0.0, 0.0, 0.0, 0.0, 0.0, 0.0, 0.0, 0.0, 0.0, 0.0, 0.0, 0.0, 0.0, 0.0, 0.0, 0.0, 0.0, 0.0, 0.0, 0.0, 0.0, 0.0, 0.0, 0.0, 0.0, 0.0, 0.0, 0.0, 0.0, 0.0, 0.0, 0.0, 0.0, 0.0, 0.0, 0.0, 0.0, 0.0, 0.0, 0.0, 0.0, 0.0, 0.0, 0.0, 0.0, 0.0, 0.0, 0.0, 0.0, 0.0, 0.0, 0.0, 0.0, 0.0, 0.0, 0.0, 0.0, 0.0, 0.0, 0.0, 0.0, 0.0, 0.0, 0.0, 0.0, 0.0, 0.0, 0.0, 0.0, 0.0, 0.0, 0.0, 0.0, 0.0, 0.0, 0.0, 0.0, 0.0, 0.0, 0.0, 0.0, 0.0, 0.0, 0.0, 0.0, 0.0, 0.0, 0.0, 0.0, 0.0, 0.0, 0.0, 0.0, 0.0, 0.0, 0.0, 0.0, 0.0, 0.0, 0.0, 0.0, 0.0, 0.0, 0.0, 0.0, 0.0, 0.0, 0.0, 0.0, 0.0, 0.0, 0.0, 0.0, 0.0, 0.0, 0.0, 0.0, 0.0, 0.0, 0.0, 0.0, 0.0, 0.0, 0.0, 0.0, 0.0, 0.0, 0.0, 0.0, 0.0, 0.0, 0.0, 0.0, 0.0, 0.0, 0.0, 0.0, 0.0, 0.0, 0.0, 0.0, 0.0, 0.0, 0.0, 0.0, 0.0, 0.0, 0.0, 0.0, 0.0, 0.0, 0.0, 0.0, 0.0, 0.0, 0.0, 0.0, 0.0, 0.0, 0.0, 0.0, 0.0, 0.0, 0.0, 0.0, 0.0, 0.0, 0.0, 0.0, 0.0, 0.0, 0.0, 0.0, 0.0, 0.0, 0.0, 0.0, 0.0, 0.0, 0.0, 0.0, 0.0, 0.0, 0.0, 0.0, 0.0, 0.0, 0.0, 0.0, 0.0, 0.0, 0.0, 0.0, 0.0, 0.0, 0.0, 0.0, 0.0, 0.0, 0.0, 0.0, 0.0, 0.0, 0.0, 0.0, 0.0, 0.0, 0.0, 0.0, 0.0, 0.0, 0.0, 0.0, 0.0, 0.0, 0.0, 0.0, 0.0, 0.0, 0.0, 0.0, 0.0, 0.0, 0.0, 0.0, 0.0, 0.0, 0.0, 0.0, 0.0, 0.0, 0.0, 0.0, 0.0, 0.0, 0.0, 0.0, 0.0, 0.0, 0.0, 0.0, 0.0, 0.0, 0.0, 0.0, 0.0, 0.0, 0.0, 0.0, 0.0, 0.0, 0.0, 0.0, 0.0, 0.0, 0.0, 0.0, 0.0, 0.0, 0.0, 0.0, 0.0, 0.0, 0.0, 0.0, 0.0, 0.0, 0.0, 0.0, 0.0, 0.0, 0.0, 0.0, 0.0, 0.0, 0.0, 0.0, 0.0, 0.0, 0.0, 0.0, 0.0, 0.0, 0.0, 0.0, 0.0, 0.0, 0.0, 0.0, 0.0, 0.0, 0.0, 0.0, 0.0, 0.0, 0.0, 0.0, 0.0, 0.0, 0.0, 0.0, 0.0, 0.0, 0.0, 0.0, 0.0, 0.0, 0.0, 0.0, 0.0, 0.0, 0.0, 0.0, 0.0, 0.0, 0.0, 0.0, 0.0, 0.0, 0.0, 0.0, 0.0, 0.0, 0.0, 0.0, 0.0, 0.0, 0.0, 0.0, 0.0, 0.0, 0.0, 0.0, 0.0, 0.0, 0.0, 0.0, 0.0, 0.0, 0.0, 0.0, 0.0, 0.0, 0.0, 0.0, 0.0, 0.0, 0.0, 0.0, 0.0, 0.0, 0.0, 0.0, 0.0, 0.0, 0.0, 0.0, 0.0, 0.0])
me_circle.use_remesh_fix_poles = True
me_circle.use_remesh_preserve_attributes = False
me_circle.update()

# ---- objects
ob_circle = bpy.data.objects.new('Circle', me_circle)

# ---- transforms, parenting, visibility, modifiers, constraints
ob_circle.location = (2.092e-05, -6.071e-05, 0.5)
ob_circle.rotation_euler = (3.142, 3.142, 3.142)

# ---- collection membership
col_collection.objects.link(ob_circle)

# ---- scene / render settings (as saved in the file)
scene.frame_start = 1; scene.frame_end = 250; scene.frame_set(1)
scene.render.engine = 'BLENDER_EEVEE_NEXT'
scene.cycles.use_denoising = False
scene.cycles.samples = 128
scene.cycles.sampling_pattern = 'TABULATED_SOBOL'
scene.cycles.use_adaptive_sampling = False
scene.cycles.use_light_tree = False
scene.view_settings.view_transform = 'Filmic'
bpy.context.view_layer.update()

# ---- added for rendering (the .blend has no active camera and no usable light): camera, sun
cam_auto = bpy.data.cameras.new('AutoCamera')
cam_auto.lens = 50.0
cam_auto.sensor_width = 36.0
cam_auto.clip_end = 1000.0
ob_auto_camera = bpy.data.objects.new('AutoCamera', cam_auto)
scene.collection.objects.link(ob_auto_camera)
ob_auto_camera.location = (2.61907, -3.14322, 2.5951)
ob_auto_camera.rotation_euler = (1.09748, -7.21219e-08, 0.694738)
scene.camera = ob_auto_camera
light_auto_sun = bpy.data.lights.new('AutoSun', 'SUN')
light_auto_sun.energy = 3.0
light_auto_sun.angle = 0.0523599
ob_auto_sun = bpy.data.objects.new('AutoSun', light_auto_sun)
scene.collection.objects.link(ob_auto_sun)
ob_auto_sun.rotation_euler = (0.872665, 0.174533, 0.523599)
bpy.context.view_layer.update()
